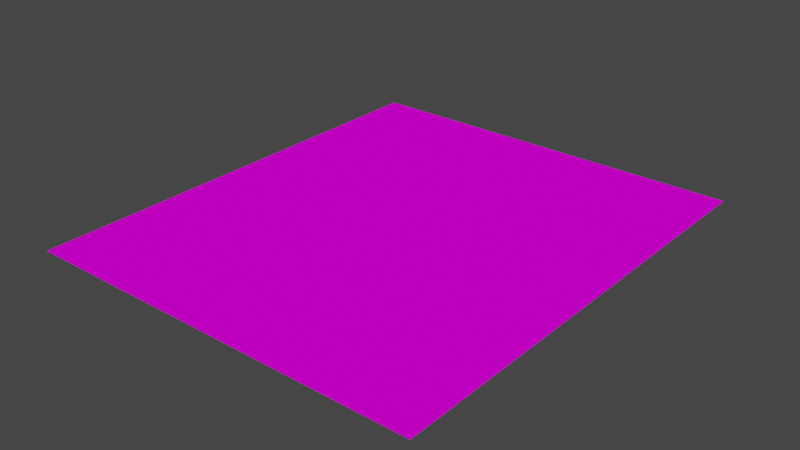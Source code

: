 # Source: road.blend  (saved by Blender 2.80.75; exported with 4.5.12 LTS)
import bpy
from mathutils import Matrix  # noqa: F401  (used for matrix-valued properties, if any)

bpy.ops.wm.read_factory_settings(use_empty=True)
scene = bpy.context.scene
scene.name = 'Scene'

# ---- collections
col_collection = bpy.data.collections.new('Collection'); scene.collection.children.link(col_collection)

# ---- images (referenced by path relative to the original .blend; pixels are not part of the script)
import os
ASSET_DIR = os.environ.get("B2B_ASSET_DIR", "")  # directory of the original .blend (textures are referenced by path, not embedded)
HERE = os.path.dirname(os.path.abspath(__file__))  # packed textures are extracted next to this script under _unpacked/

def load_image(name, relpath, width, height, colorspace="sRGB"):
    """Load a texture the original file referenced (path relative to the .blend, or extracted next to this script)."""
    p = next((c for c in (os.path.join(HERE, relpath), os.path.join(ASSET_DIR, relpath)) if relpath and os.path.exists(c)), "")
    if p:
        img = bpy.data.images.load(p, check_existing=True)
        img.name = name
    else:  # same state as the original file: an image datablock whose file is absent (Cycles renders it pink)
        img = bpy.data.images.new(name, width, height)
        img.source = "FILE"
        img.filepath = "//" + (relpath or name)
    img.colorspace_settings.name = colorspace
    return img
img_ringcircuit_png = load_image('RingCircuit.png', 'RingCircuit.png', 1024, 1024, 'sRGB')

# ---- materials (node trees are filled in below, after node groups)
mat_material_001 = bpy.data.materials.new('Material.001')
mat_material_001.use_transparent_shadow = False

# ---- material node trees
mat_material_001.use_nodes = True; mat_material_001.node_tree.nodes.clear()
_N = mat_material_001.node_tree.nodes; _L = mat_material_001.node_tree.links
n0 = _N.new('ShaderNodeOutputMaterial'); n0.name = 'Material Output'; n0.location = (300, 300)
n1 = _N.new('ShaderNodeBsdfPrincipled'); n1.name = 'Principled BSDF'; n1.location = (10, 300)
n1.distribution = 'GGX'
n1.subsurface_method = 'BURLEY'
n1.inputs[2].default_value = 0.0
n1.inputs[3].default_value = 1.45
n1.inputs[13].default_value = 0.0
n1.inputs[27].default_value = (0.0, 0.0, 0.0, 1.0)
n1.inputs[28].default_value = 1.0
n2 = _N.new('ShaderNodeTexImage'); n2.name = 'Image Texture'; n2.location = (-280, 280)
n2.image = img_ringcircuit_png
_L.new(n1.outputs[0], n0.inputs[0])
_L.new(n2.outputs[0], n1.inputs[0])
n0.is_active_output = True

# ---- world
world_world = bpy.data.worlds.new('World'); scene.world = world_world
world_world.use_nodes = True; world_world.node_tree.nodes.clear()
_N = world_world.node_tree.nodes; _L = world_world.node_tree.links
n0 = _N.new('ShaderNodeOutputWorld'); n0.name = 'World Output'; n0.location = (300, 300)
n1 = _N.new('ShaderNodeBackground'); n1.name = 'Background'; n1.location = (10, 300)
n1.inputs[0].default_value = (0.05088, 0.05088, 0.05088, 1.0)
_L.new(n1.outputs[0], n0.inputs[0])
n0.is_active_output = True
world_world.color = (0.05088, 0.05088, 0.05088)
world_world.use_sun_shadow = False
world_world.sun_shadow_jitter_overblur = 0.0

# ---- meshes
me_plane = bpy.data.meshes.new('Plane')
me_plane.from_pydata([(-0.905, -1.04, 0.0), (0.905, -1.04, 0.0), (-0.905, 1.04, 0.0), (0.905, 1.04, 0.0)], [], [(0, 1, 3, 2)])
_uv = me_plane.uv_layers.new(name='UVMap')
_uv.uv.foreach_set('vector', [0.0, 0.0, 1.0, 0.0, 1.0, 1.0, 0.0, 1.0])
me_plane.materials.append(mat_material_001)
me_plane.use_remesh_preserve_volume = False
me_plane.use_remesh_preserve_attributes = False
me_plane.use_mirror_vertex_groups = False
me_plane.update()

# ---- objects
ob_plane = bpy.data.objects.new('Plane', me_plane)

# ---- transforms, parenting, visibility, modifiers, constraints
ob_plane.location = (0.0, 0.0, 0.0)
ob_plane.lineart.crease_threshold = 0.0

# ---- collection membership
col_collection.objects.link(ob_plane)

# ---- scene / render settings (as saved in the file)
scene.frame_start = 1; scene.frame_end = 250; scene.frame_set(1)
scene.render.engine = 'BLENDER_EEVEE_NEXT'
scene.cycles.use_denoising = False
scene.cycles.samples = 128
scene.cycles.sampling_pattern = 'TABULATED_SOBOL'
scene.cycles.use_adaptive_sampling = False
scene.cycles.use_light_tree = False
scene.view_settings.view_transform = 'Filmic'
bpy.context.view_layer.update()

# ---- added for rendering (the .blend has no active camera and no usable light): camera, sun
cam_auto = bpy.data.cameras.new('AutoCamera')
cam_auto.lens = 50.0
cam_auto.sensor_width = 36.0
cam_auto.clip_end = 1000.0
ob_auto_camera = bpy.data.objects.new('AutoCamera', cam_auto)
scene.collection.objects.link(ob_auto_camera)
ob_auto_camera.location = (2.55109, -3.06131, 2.04087)
ob_auto_camera.rotation_euler = (1.09748, -7.21219e-08, 0.694738)
scene.camera = ob_auto_camera
light_auto_sun = bpy.data.lights.new('AutoSun', 'SUN')
light_auto_sun.energy = 3.0
light_auto_sun.angle = 0.0523599
ob_auto_sun = bpy.data.objects.new('AutoSun', light_auto_sun)
scene.collection.objects.link(ob_auto_sun)
ob_auto_sun.rotation_euler = (0.872665, 0.174533, 0.523599)
bpy.context.view_layer.update()
